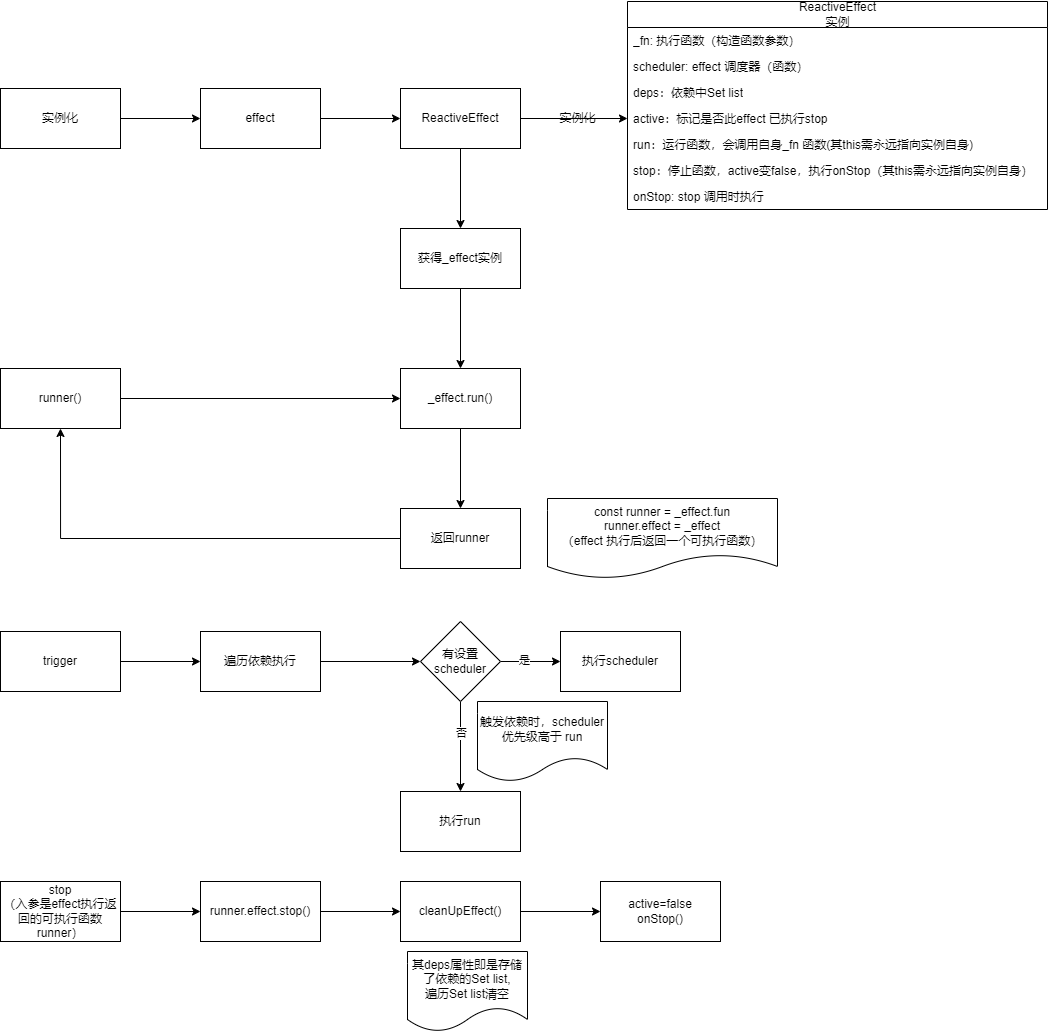

The diagram above was exported from draw.io. Its source (the exported page's mxGraphModel, read from the mxfile embedded in the PNG):
<mxGraphModel dx="4094" dy="1301" grid="1" gridSize="10" guides="1" tooltips="1" connect="1" arrows="1" fold="1" page="1" pageScale="1" pageWidth="827" pageHeight="1169" math="0" shadow="0">
  <root>
    <mxCell id="0" />
    <mxCell id="1" parent="0" />
    <mxCell id="7YfjjPToQQ8boIdxDSb--3" value="" style="edgeStyle=orthogonalEdgeStyle;rounded=0;orthogonalLoop=1;jettySize=auto;html=1;" edge="1" parent="1" source="7YfjjPToQQ8boIdxDSb--1" target="7YfjjPToQQ8boIdxDSb--2">
      <mxGeometry relative="1" as="geometry" />
    </mxCell>
    <mxCell id="7YfjjPToQQ8boIdxDSb--1" value="effect" style="rounded=0;whiteSpace=wrap;html=1;" vertex="1" parent="1">
      <mxGeometry x="-827" y="127" width="120" height="60" as="geometry" />
    </mxCell>
    <mxCell id="7YfjjPToQQ8boIdxDSb--18" style="edgeStyle=orthogonalEdgeStyle;rounded=0;orthogonalLoop=1;jettySize=auto;html=1;entryX=0;entryY=0.5;entryDx=0;entryDy=0;" edge="1" parent="1" source="7YfjjPToQQ8boIdxDSb--2" target="7YfjjPToQQ8boIdxDSb--8">
      <mxGeometry relative="1" as="geometry" />
    </mxCell>
    <mxCell id="7YfjjPToQQ8boIdxDSb--21" value="" style="edgeStyle=orthogonalEdgeStyle;rounded=0;orthogonalLoop=1;jettySize=auto;html=1;" edge="1" parent="1" source="7YfjjPToQQ8boIdxDSb--2" target="7YfjjPToQQ8boIdxDSb--20">
      <mxGeometry relative="1" as="geometry" />
    </mxCell>
    <mxCell id="7YfjjPToQQ8boIdxDSb--2" value="ReactiveEffect" style="whiteSpace=wrap;html=1;rounded=0;" vertex="1" parent="1">
      <mxGeometry x="-627" y="127" width="120" height="60" as="geometry" />
    </mxCell>
    <mxCell id="7YfjjPToQQ8boIdxDSb--4" value="&lt;span style=&quot;text-wrap: wrap;&quot;&gt;ReactiveEffect实例&lt;/span&gt;" style="swimlane;fontStyle=0;childLayout=stackLayout;horizontal=1;startSize=26;fillColor=none;horizontalStack=0;resizeParent=1;resizeParentMax=0;resizeLast=0;collapsible=1;marginBottom=0;html=1;" vertex="1" parent="1">
      <mxGeometry x="-400" y="40" width="420" height="208" as="geometry" />
    </mxCell>
    <mxCell id="7YfjjPToQQ8boIdxDSb--5" value="_fn: 执行函数（构造函数参数）" style="text;strokeColor=none;fillColor=none;align=left;verticalAlign=top;spacingLeft=4;spacingRight=4;overflow=hidden;rotatable=0;points=[[0,0.5],[1,0.5]];portConstraint=eastwest;whiteSpace=wrap;html=1;" vertex="1" parent="7YfjjPToQQ8boIdxDSb--4">
      <mxGeometry y="26" width="420" height="26" as="geometry" />
    </mxCell>
    <mxCell id="7YfjjPToQQ8boIdxDSb--6" value="scheduler: effect 调度器（函数）" style="text;strokeColor=none;fillColor=none;align=left;verticalAlign=top;spacingLeft=4;spacingRight=4;overflow=hidden;rotatable=0;points=[[0,0.5],[1,0.5]];portConstraint=eastwest;whiteSpace=wrap;html=1;" vertex="1" parent="7YfjjPToQQ8boIdxDSb--4">
      <mxGeometry y="52" width="420" height="26" as="geometry" />
    </mxCell>
    <mxCell id="7YfjjPToQQ8boIdxDSb--7" value="deps：依赖中Set list" style="text;strokeColor=none;fillColor=none;align=left;verticalAlign=top;spacingLeft=4;spacingRight=4;overflow=hidden;rotatable=0;points=[[0,0.5],[1,0.5]];portConstraint=eastwest;whiteSpace=wrap;html=1;" vertex="1" parent="7YfjjPToQQ8boIdxDSb--4">
      <mxGeometry y="78" width="420" height="26" as="geometry" />
    </mxCell>
    <mxCell id="7YfjjPToQQ8boIdxDSb--8" value="active：标记是否此effect 已执行stop" style="text;strokeColor=none;fillColor=none;align=left;verticalAlign=top;spacingLeft=4;spacingRight=4;overflow=hidden;rotatable=0;points=[[0,0.5],[1,0.5]];portConstraint=eastwest;whiteSpace=wrap;html=1;" vertex="1" parent="7YfjjPToQQ8boIdxDSb--4">
      <mxGeometry y="104" width="420" height="26" as="geometry" />
    </mxCell>
    <mxCell id="7YfjjPToQQ8boIdxDSb--9" value="run：运行函数，会调用自身_fn 函数(其this需永远指向实例自身)" style="text;strokeColor=none;fillColor=none;align=left;verticalAlign=top;spacingLeft=4;spacingRight=4;overflow=hidden;rotatable=0;points=[[0,0.5],[1,0.5]];portConstraint=eastwest;whiteSpace=wrap;html=1;" vertex="1" parent="7YfjjPToQQ8boIdxDSb--4">
      <mxGeometry y="130" width="420" height="26" as="geometry" />
    </mxCell>
    <mxCell id="7YfjjPToQQ8boIdxDSb--11" value="stop：停止函数，active变false，执行onStop（其this需永远指向实例自身）" style="text;strokeColor=none;fillColor=none;align=left;verticalAlign=top;spacingLeft=4;spacingRight=4;overflow=hidden;rotatable=0;points=[[0,0.5],[1,0.5]];portConstraint=eastwest;whiteSpace=wrap;html=1;" vertex="1" parent="7YfjjPToQQ8boIdxDSb--4">
      <mxGeometry y="156" width="420" height="26" as="geometry" />
    </mxCell>
    <mxCell id="7YfjjPToQQ8boIdxDSb--10" value="onStop: stop 调用时执行" style="text;strokeColor=none;fillColor=none;align=left;verticalAlign=top;spacingLeft=4;spacingRight=4;overflow=hidden;rotatable=0;points=[[0,0.5],[1,0.5]];portConstraint=eastwest;whiteSpace=wrap;html=1;" vertex="1" parent="7YfjjPToQQ8boIdxDSb--4">
      <mxGeometry y="182" width="420" height="26" as="geometry" />
    </mxCell>
    <mxCell id="7YfjjPToQQ8boIdxDSb--19" value="实例化" style="text;html=1;align=center;verticalAlign=middle;resizable=0;points=[];autosize=1;strokeColor=none;fillColor=none;" vertex="1" parent="1">
      <mxGeometry x="-480" y="142" width="60" height="30" as="geometry" />
    </mxCell>
    <mxCell id="7YfjjPToQQ8boIdxDSb--23" value="" style="edgeStyle=orthogonalEdgeStyle;rounded=0;orthogonalLoop=1;jettySize=auto;html=1;" edge="1" parent="1" source="7YfjjPToQQ8boIdxDSb--20" target="7YfjjPToQQ8boIdxDSb--22">
      <mxGeometry relative="1" as="geometry" />
    </mxCell>
    <mxCell id="7YfjjPToQQ8boIdxDSb--20" value="获得_effect实例" style="whiteSpace=wrap;html=1;rounded=0;" vertex="1" parent="1">
      <mxGeometry x="-627" y="267" width="120" height="60" as="geometry" />
    </mxCell>
    <mxCell id="7YfjjPToQQ8boIdxDSb--25" value="" style="edgeStyle=orthogonalEdgeStyle;rounded=0;orthogonalLoop=1;jettySize=auto;html=1;" edge="1" parent="1" source="7YfjjPToQQ8boIdxDSb--22" target="7YfjjPToQQ8boIdxDSb--24">
      <mxGeometry relative="1" as="geometry" />
    </mxCell>
    <mxCell id="7YfjjPToQQ8boIdxDSb--22" value="_effect.run()" style="whiteSpace=wrap;html=1;rounded=0;" vertex="1" parent="1">
      <mxGeometry x="-627" y="407" width="120" height="60" as="geometry" />
    </mxCell>
    <mxCell id="7YfjjPToQQ8boIdxDSb--34" style="edgeStyle=orthogonalEdgeStyle;rounded=0;orthogonalLoop=1;jettySize=auto;html=1;entryX=0.5;entryY=1;entryDx=0;entryDy=0;" edge="1" parent="1" source="7YfjjPToQQ8boIdxDSb--24" target="7YfjjPToQQ8boIdxDSb--31">
      <mxGeometry relative="1" as="geometry" />
    </mxCell>
    <mxCell id="7YfjjPToQQ8boIdxDSb--24" value="返回runner" style="whiteSpace=wrap;html=1;rounded=0;" vertex="1" parent="1">
      <mxGeometry x="-627" y="547" width="120" height="60" as="geometry" />
    </mxCell>
    <mxCell id="7YfjjPToQQ8boIdxDSb--26" value="const runner = _effect.fun&lt;div&gt;runner.effect = _effect&lt;/div&gt;&lt;div&gt;（effect 执行后返回一个可执行函数）&lt;/div&gt;" style="shape=document;whiteSpace=wrap;html=1;boundedLbl=1;" vertex="1" parent="1">
      <mxGeometry x="-480" y="537" width="230" height="80" as="geometry" />
    </mxCell>
    <mxCell id="7YfjjPToQQ8boIdxDSb--30" style="edgeStyle=orthogonalEdgeStyle;rounded=0;orthogonalLoop=1;jettySize=auto;html=1;entryX=0;entryY=0.5;entryDx=0;entryDy=0;" edge="1" parent="1" source="7YfjjPToQQ8boIdxDSb--28" target="7YfjjPToQQ8boIdxDSb--1">
      <mxGeometry relative="1" as="geometry" />
    </mxCell>
    <mxCell id="7YfjjPToQQ8boIdxDSb--28" value="实例化" style="whiteSpace=wrap;html=1;rounded=0;" vertex="1" parent="1">
      <mxGeometry x="-1027" y="127" width="120" height="60" as="geometry" />
    </mxCell>
    <mxCell id="7YfjjPToQQ8boIdxDSb--33" style="edgeStyle=orthogonalEdgeStyle;rounded=0;orthogonalLoop=1;jettySize=auto;html=1;entryX=0;entryY=0.5;entryDx=0;entryDy=0;" edge="1" parent="1" source="7YfjjPToQQ8boIdxDSb--31" target="7YfjjPToQQ8boIdxDSb--22">
      <mxGeometry relative="1" as="geometry" />
    </mxCell>
    <mxCell id="7YfjjPToQQ8boIdxDSb--31" value="runner()" style="whiteSpace=wrap;html=1;rounded=0;" vertex="1" parent="1">
      <mxGeometry x="-1027" y="407" width="120" height="60" as="geometry" />
    </mxCell>
    <mxCell id="1vKXN0G88IAiMyalsG95-4" value="" style="edgeStyle=orthogonalEdgeStyle;rounded=0;orthogonalLoop=1;jettySize=auto;html=1;" edge="1" parent="1" source="7YfjjPToQQ8boIdxDSb--35" target="1vKXN0G88IAiMyalsG95-3">
      <mxGeometry relative="1" as="geometry" />
    </mxCell>
    <mxCell id="7YfjjPToQQ8boIdxDSb--35" value="trigger" style="whiteSpace=wrap;html=1;rounded=0;" vertex="1" parent="1">
      <mxGeometry x="-1027" y="670" width="120" height="60" as="geometry" />
    </mxCell>
    <mxCell id="1vKXN0G88IAiMyalsG95-6" value="" style="edgeStyle=orthogonalEdgeStyle;rounded=0;orthogonalLoop=1;jettySize=auto;html=1;" edge="1" parent="1" source="1vKXN0G88IAiMyalsG95-3" target="1vKXN0G88IAiMyalsG95-5">
      <mxGeometry relative="1" as="geometry" />
    </mxCell>
    <mxCell id="1vKXN0G88IAiMyalsG95-3" value="遍历依赖执行" style="whiteSpace=wrap;html=1;rounded=0;" vertex="1" parent="1">
      <mxGeometry x="-827" y="670" width="120" height="60" as="geometry" />
    </mxCell>
    <mxCell id="1vKXN0G88IAiMyalsG95-8" value="" style="edgeStyle=orthogonalEdgeStyle;rounded=0;orthogonalLoop=1;jettySize=auto;html=1;" edge="1" parent="1" source="1vKXN0G88IAiMyalsG95-5" target="1vKXN0G88IAiMyalsG95-7">
      <mxGeometry relative="1" as="geometry" />
    </mxCell>
    <mxCell id="1vKXN0G88IAiMyalsG95-12" value="是" style="edgeLabel;html=1;align=center;verticalAlign=middle;resizable=0;points=[];" vertex="1" connectable="0" parent="1vKXN0G88IAiMyalsG95-8">
      <mxGeometry x="-0.2118" y="2" relative="1" as="geometry">
        <mxPoint as="offset" />
      </mxGeometry>
    </mxCell>
    <mxCell id="1vKXN0G88IAiMyalsG95-10" value="" style="edgeStyle=orthogonalEdgeStyle;rounded=0;orthogonalLoop=1;jettySize=auto;html=1;" edge="1" parent="1" source="1vKXN0G88IAiMyalsG95-5" target="1vKXN0G88IAiMyalsG95-9">
      <mxGeometry relative="1" as="geometry" />
    </mxCell>
    <mxCell id="1vKXN0G88IAiMyalsG95-13" value="否" style="edgeLabel;html=1;align=center;verticalAlign=middle;resizable=0;points=[];" vertex="1" connectable="0" parent="1vKXN0G88IAiMyalsG95-10">
      <mxGeometry x="-0.3037" relative="1" as="geometry">
        <mxPoint as="offset" />
      </mxGeometry>
    </mxCell>
    <mxCell id="1vKXN0G88IAiMyalsG95-5" value="有设置&lt;br&gt;scheduler" style="rhombus;whiteSpace=wrap;html=1;rounded=0;" vertex="1" parent="1">
      <mxGeometry x="-607" y="660" width="80" height="80" as="geometry" />
    </mxCell>
    <mxCell id="1vKXN0G88IAiMyalsG95-7" value="执行scheduler" style="whiteSpace=wrap;html=1;rounded=0;" vertex="1" parent="1">
      <mxGeometry x="-467" y="670" width="120" height="60" as="geometry" />
    </mxCell>
    <mxCell id="1vKXN0G88IAiMyalsG95-9" value="执行run" style="whiteSpace=wrap;html=1;rounded=0;" vertex="1" parent="1">
      <mxGeometry x="-627" y="830" width="120" height="60" as="geometry" />
    </mxCell>
    <mxCell id="1vKXN0G88IAiMyalsG95-11" value="触发依赖时，scheduler优先级高于 run" style="shape=document;whiteSpace=wrap;html=1;boundedLbl=1;" vertex="1" parent="1">
      <mxGeometry x="-550" y="740" width="130" height="80" as="geometry" />
    </mxCell>
    <mxCell id="1vKXN0G88IAiMyalsG95-21" value="" style="edgeStyle=orthogonalEdgeStyle;rounded=0;orthogonalLoop=1;jettySize=auto;html=1;" edge="1" parent="1" source="1vKXN0G88IAiMyalsG95-19" target="1vKXN0G88IAiMyalsG95-20">
      <mxGeometry relative="1" as="geometry" />
    </mxCell>
    <mxCell id="1vKXN0G88IAiMyalsG95-19" value="stop&lt;div&gt;（入参是effect执行返回的可执行函数runner）&lt;/div&gt;" style="whiteSpace=wrap;html=1;rounded=0;" vertex="1" parent="1">
      <mxGeometry x="-1027" y="920" width="120" height="60" as="geometry" />
    </mxCell>
    <mxCell id="1vKXN0G88IAiMyalsG95-23" value="" style="edgeStyle=orthogonalEdgeStyle;rounded=0;orthogonalLoop=1;jettySize=auto;html=1;" edge="1" parent="1" source="1vKXN0G88IAiMyalsG95-20" target="1vKXN0G88IAiMyalsG95-22">
      <mxGeometry relative="1" as="geometry" />
    </mxCell>
    <mxCell id="1vKXN0G88IAiMyalsG95-20" value="runner.effect.stop()" style="whiteSpace=wrap;html=1;rounded=0;" vertex="1" parent="1">
      <mxGeometry x="-827" y="920" width="120" height="60" as="geometry" />
    </mxCell>
    <mxCell id="1vKXN0G88IAiMyalsG95-28" value="" style="edgeStyle=orthogonalEdgeStyle;rounded=0;orthogonalLoop=1;jettySize=auto;html=1;" edge="1" parent="1" source="1vKXN0G88IAiMyalsG95-22" target="1vKXN0G88IAiMyalsG95-27">
      <mxGeometry relative="1" as="geometry" />
    </mxCell>
    <mxCell id="1vKXN0G88IAiMyalsG95-22" value="cleanUpEffect()" style="whiteSpace=wrap;html=1;rounded=0;" vertex="1" parent="1">
      <mxGeometry x="-627" y="920" width="120" height="60" as="geometry" />
    </mxCell>
    <mxCell id="1vKXN0G88IAiMyalsG95-27" value="active=false&lt;div&gt;onStop()&lt;/div&gt;" style="whiteSpace=wrap;html=1;rounded=0;" vertex="1" parent="1">
      <mxGeometry x="-427" y="920" width="120" height="60" as="geometry" />
    </mxCell>
    <mxCell id="1vKXN0G88IAiMyalsG95-31" value="其deps属性即是存储了依赖的Set list,&lt;div&gt;遍历Set list清空&lt;/div&gt;" style="shape=document;whiteSpace=wrap;html=1;boundedLbl=1;" vertex="1" parent="1">
      <mxGeometry x="-620" y="990" width="120" height="80" as="geometry" />
    </mxCell>
  </root>
</mxGraphModel>